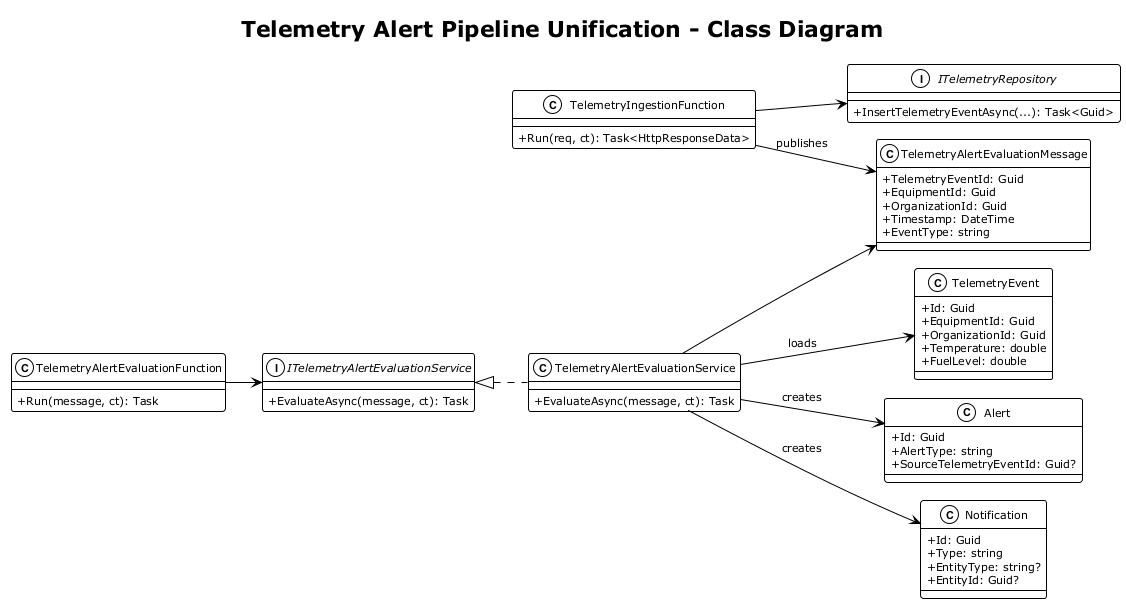

The diagram above was rendered by PlantUML. Its source (embedded in the PNG):
@startuml class_diagram
!theme plain
!pragma layout smetana
left to right direction
skinparam classAttributeIconSize 0
skinparam shadowing false
skinparam defaultFontSize 11

title Telemetry Alert Pipeline Unification - Class Diagram

class TelemetryIngestionFunction {
  +Run(req, ct): Task<HttpResponseData>
}

class TelemetryAlertEvaluationFunction {
  +Run(message, ct): Task
}

interface ITelemetryRepository {
  +InsertTelemetryEventAsync(...): Task<Guid>
}

interface ITelemetryAlertEvaluationService {
  +EvaluateAsync(message, ct): Task
}

class TelemetryAlertEvaluationService {
  +EvaluateAsync(message, ct): Task
}

class TelemetryAlertEvaluationMessage {
  +TelemetryEventId: Guid
  +EquipmentId: Guid
  +OrganizationId: Guid
  +Timestamp: DateTime
  +EventType: string
}

class TelemetryEvent {
  +Id: Guid
  +EquipmentId: Guid
  +OrganizationId: Guid
  +Temperature: double
  +FuelLevel: double
}

class Alert {
  +Id: Guid
  +AlertType: string
  +SourceTelemetryEventId: Guid?
}

class Notification {
  +Id: Guid
  +Type: string
  +EntityType: string?
  +EntityId: Guid?
}

TelemetryIngestionFunction --> ITelemetryRepository
TelemetryIngestionFunction --> TelemetryAlertEvaluationMessage : publishes
TelemetryAlertEvaluationFunction --> ITelemetryAlertEvaluationService
TelemetryAlertEvaluationService --> TelemetryAlertEvaluationMessage
TelemetryAlertEvaluationService --> TelemetryEvent : loads
TelemetryAlertEvaluationService --> Alert : creates
TelemetryAlertEvaluationService --> Notification : creates
ITelemetryAlertEvaluationService <|.. TelemetryAlertEvaluationService

@enduml